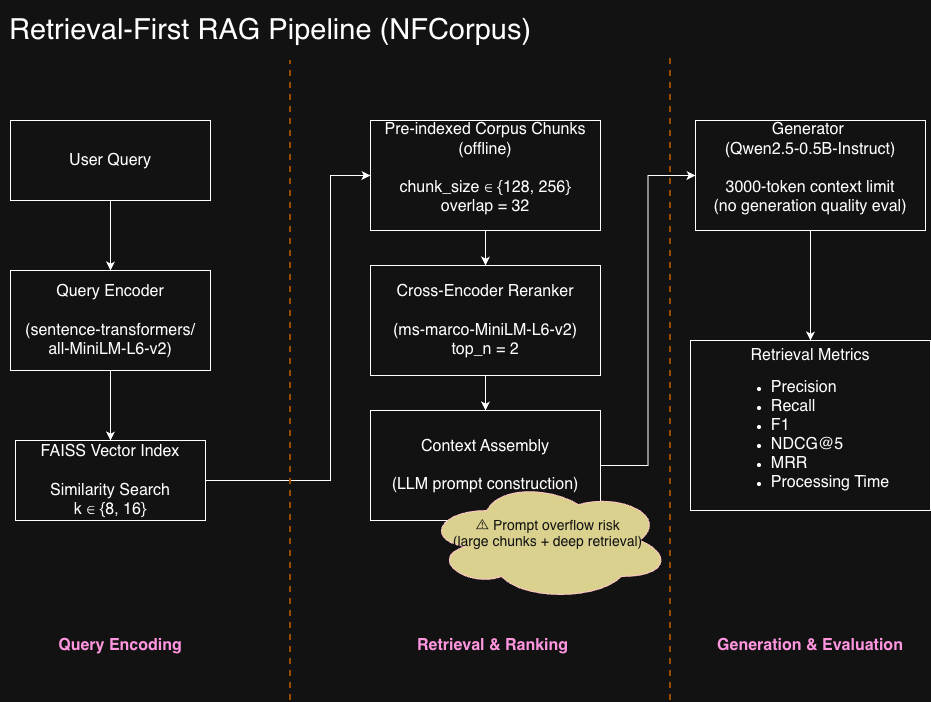

The diagram above was exported from draw.io. Its source (the exported page's mxGraphModel, read from the mxfile embedded in the PNG):
<mxGraphModel dx="2010" dy="1845" grid="1" gridSize="10" guides="1" tooltips="1" connect="1" arrows="1" fold="1" page="1" pageScale="1" pageWidth="850" pageHeight="1100" background="none" math="0" shadow="0">
  <root>
    <mxCell id="0" />
    <mxCell id="1" parent="0" />
    <mxCell id="douIMFK9z1zv7JH8JYQy-3" edge="1" parent="1" source="douIMFK9z1zv7JH8JYQy-1" style="edgeStyle=orthogonalEdgeStyle;rounded=0;orthogonalLoop=1;jettySize=auto;html=1;exitX=0.5;exitY=1;exitDx=0;exitDy=0;entryX=0.5;entryY=0;entryDx=0;entryDy=0;" target="douIMFK9z1zv7JH8JYQy-2">
      <mxGeometry relative="1" as="geometry" />
    </mxCell>
    <mxCell id="douIMFK9z1zv7JH8JYQy-1" parent="1" style="rounded=0;whiteSpace=wrap;html=1;" value="&lt;font style=&quot;font-size: 16px;&quot;&gt;User Query&lt;/font&gt;" vertex="1">
      <mxGeometry height="80" width="200" x="-80" y="100" as="geometry" />
    </mxCell>
    <mxCell id="douIMFK9z1zv7JH8JYQy-5" edge="1" parent="1" source="douIMFK9z1zv7JH8JYQy-2" style="edgeStyle=orthogonalEdgeStyle;rounded=0;orthogonalLoop=1;jettySize=auto;html=1;exitX=0.5;exitY=1;exitDx=0;exitDy=0;entryX=0.5;entryY=0;entryDx=0;entryDy=0;" target="douIMFK9z1zv7JH8JYQy-4">
      <mxGeometry relative="1" as="geometry" />
    </mxCell>
    <mxCell id="douIMFK9z1zv7JH8JYQy-2" parent="1" style="rounded=0;whiteSpace=wrap;html=1;" value="&lt;font style=&quot;font-size: 16px;&quot;&gt;Query Encoder&lt;/font&gt;&lt;div&gt;&lt;span style=&quot;font-size: 16px;&quot;&gt;&lt;br&gt;&lt;/span&gt;&lt;div&gt;&lt;font style=&quot;&quot;&gt;&lt;span style=&quot;font-size: 16px;&quot;&gt;(sentence-transformers/&lt;/span&gt;&lt;/font&gt;&lt;/div&gt;&lt;div&gt;&lt;font style=&quot;&quot;&gt;&lt;span style=&quot;font-size: 16px;&quot;&gt;all-MiniLM-L6-v2)&lt;/span&gt;&lt;/font&gt;&lt;/div&gt;&lt;/div&gt;" vertex="1">
      <mxGeometry height="100" width="200" x="-80" y="250" as="geometry" />
    </mxCell>
    <mxCell id="douIMFK9z1zv7JH8JYQy-10" edge="1" parent="1" source="douIMFK9z1zv7JH8JYQy-4" style="edgeStyle=orthogonalEdgeStyle;rounded=0;orthogonalLoop=1;jettySize=auto;html=1;entryX=0;entryY=0.5;entryDx=0;entryDy=0;" target="douIMFK9z1zv7JH8JYQy-9">
      <mxGeometry relative="1" as="geometry">
        <Array as="points">
          <mxPoint x="240" y="460" />
          <mxPoint x="240" y="155" />
        </Array>
      </mxGeometry>
    </mxCell>
    <mxCell id="douIMFK9z1zv7JH8JYQy-4" parent="1" style="rounded=0;whiteSpace=wrap;html=1;" value="&lt;span style=&quot;font-size: 16px;&quot;&gt;FAISS Vector Index&lt;/span&gt;&lt;div&gt;&lt;span style=&quot;font-size: 16px;&quot;&gt;&lt;br&gt;&lt;/span&gt;&lt;div&gt;&lt;span style=&quot;font-size: 16px;&quot;&gt;Similarity Search&lt;/span&gt;&lt;/div&gt;&lt;div&gt;&lt;span style=&quot;font-size: 16px;&quot;&gt;k ∈ {8, 16}&lt;/span&gt;&lt;/div&gt;&lt;/div&gt;" vertex="1">
      <mxGeometry height="80" width="190" x="-75" y="420" as="geometry" />
    </mxCell>
    <mxCell id="douIMFK9z1zv7JH8JYQy-18" edge="1" parent="1" source="douIMFK9z1zv7JH8JYQy-9" style="edgeStyle=orthogonalEdgeStyle;rounded=0;orthogonalLoop=1;jettySize=auto;html=1;exitX=0.5;exitY=1;exitDx=0;exitDy=0;entryX=0.5;entryY=0;entryDx=0;entryDy=0;" target="douIMFK9z1zv7JH8JYQy-11">
      <mxGeometry relative="1" as="geometry" />
    </mxCell>
    <mxCell id="douIMFK9z1zv7JH8JYQy-9" parent="1" style="rounded=0;whiteSpace=wrap;html=1;" value="&lt;div&gt;&lt;span style=&quot;font-size: 16px;&quot;&gt;Pre-indexed Corpus Chunks (offline)&lt;/span&gt;&lt;/div&gt;&lt;div&gt;&lt;span style=&quot;font-size: 16px;&quot;&gt;&lt;br&gt;&lt;/span&gt;&lt;/div&gt;&lt;div&gt;&lt;span style=&quot;font-size: 16px;&quot;&gt;chunk_size ∈ {128, 256}&lt;/span&gt;&lt;/div&gt;&lt;div&gt;&lt;span style=&quot;font-size: 16px;&quot;&gt;overlap = 32&lt;/span&gt;&lt;/div&gt;&lt;div&gt;&lt;br&gt;&lt;/div&gt;" vertex="1">
      <mxGeometry height="110" width="230" x="280" y="100" as="geometry" />
    </mxCell>
    <mxCell id="douIMFK9z1zv7JH8JYQy-16" edge="1" parent="1" source="douIMFK9z1zv7JH8JYQy-11" style="edgeStyle=orthogonalEdgeStyle;rounded=0;orthogonalLoop=1;jettySize=auto;html=1;exitX=0.5;exitY=1;exitDx=0;exitDy=0;entryX=0.5;entryY=0;entryDx=0;entryDy=0;" target="douIMFK9z1zv7JH8JYQy-12">
      <mxGeometry relative="1" as="geometry" />
    </mxCell>
    <mxCell id="douIMFK9z1zv7JH8JYQy-11" parent="1" style="rounded=0;whiteSpace=wrap;html=1;" value="&lt;div&gt;&lt;div&gt;&lt;span style=&quot;font-size: 16px;&quot;&gt;Cross-Encoder Reranker&lt;/span&gt;&lt;/div&gt;&lt;div&gt;&lt;span style=&quot;font-size: 16px;&quot;&gt;&lt;br&gt;&lt;/span&gt;&lt;/div&gt;&lt;div&gt;&lt;span style=&quot;font-size: 16px;&quot;&gt;(ms-marco-MiniLM-L6-v2)&lt;/span&gt;&lt;/div&gt;&lt;div&gt;&lt;span style=&quot;font-size: 16px;&quot;&gt;top_n = 2&lt;/span&gt;&lt;/div&gt;&lt;/div&gt;" vertex="1">
      <mxGeometry height="110" width="230" x="280" y="245" as="geometry" />
    </mxCell>
    <mxCell id="douIMFK9z1zv7JH8JYQy-19" edge="1" parent="1" source="douIMFK9z1zv7JH8JYQy-12" style="edgeStyle=orthogonalEdgeStyle;rounded=0;orthogonalLoop=1;jettySize=auto;html=1;exitX=1;exitY=0.5;exitDx=0;exitDy=0;entryX=0;entryY=0.5;entryDx=0;entryDy=0;" target="douIMFK9z1zv7JH8JYQy-13">
      <mxGeometry relative="1" as="geometry" />
    </mxCell>
    <mxCell id="douIMFK9z1zv7JH8JYQy-12" parent="1" style="rounded=0;whiteSpace=wrap;html=1;" value="&lt;div&gt;&lt;span style=&quot;font-size: 16px;&quot;&gt;Context Assembly&lt;/span&gt;&lt;/div&gt;&lt;div&gt;&lt;span style=&quot;font-size: 16px;&quot;&gt;&lt;br&gt;&lt;/span&gt;&lt;/div&gt;&lt;div&gt;&lt;span style=&quot;font-size: 16px;&quot;&gt;(LLM prompt construction)&lt;/span&gt;&lt;/div&gt;" vertex="1">
      <mxGeometry height="110" width="230" x="280" y="390" as="geometry" />
    </mxCell>
    <mxCell id="douIMFK9z1zv7JH8JYQy-22" edge="1" parent="1" source="douIMFK9z1zv7JH8JYQy-13" style="edgeStyle=orthogonalEdgeStyle;rounded=0;orthogonalLoop=1;jettySize=auto;html=1;exitX=0.5;exitY=1;exitDx=0;exitDy=0;entryX=0.5;entryY=0;entryDx=0;entryDy=0;" target="douIMFK9z1zv7JH8JYQy-14">
      <mxGeometry relative="1" as="geometry" />
    </mxCell>
    <mxCell id="douIMFK9z1zv7JH8JYQy-13" parent="1" style="rounded=0;whiteSpace=wrap;html=1;" value="&lt;div&gt;&lt;div&gt;&lt;span style=&quot;font-size: 16px;&quot;&gt;Generator&amp;nbsp;&lt;/span&gt;&lt;/div&gt;&lt;div&gt;&lt;span style=&quot;font-size: 16px;&quot;&gt;(Qwen2.5-0.5B-Instruct)&lt;/span&gt;&lt;/div&gt;&lt;div&gt;&lt;span style=&quot;font-size: 16px;&quot;&gt;&lt;br&gt;&lt;/span&gt;&lt;/div&gt;&lt;div&gt;&lt;span style=&quot;font-size: 16px;&quot;&gt;3000-token context limit&lt;/span&gt;&lt;/div&gt;&lt;div&gt;&lt;span style=&quot;font-size: 16px;&quot;&gt;(no generation quality eval)&lt;/span&gt;&lt;/div&gt;&lt;/div&gt;&lt;div&gt;&lt;br&gt;&lt;/div&gt;" vertex="1">
      <mxGeometry height="110" width="230" x="605" y="100" as="geometry" />
    </mxCell>
    <mxCell id="douIMFK9z1zv7JH8JYQy-14" parent="1" style="rounded=0;whiteSpace=wrap;html=1;" value="&lt;div&gt;&lt;span style=&quot;font-size: 16px;&quot;&gt;Retrieval Metrics&lt;/span&gt;&lt;/div&gt;&lt;div style=&quot;text-align: left;&quot;&gt;&lt;ul&gt;&lt;li&gt;&lt;span style=&quot;background-color: transparent; color: light-dark(rgb(0, 0, 0), rgb(255, 255, 255)); font-size: 16px;&quot;&gt;Precision&lt;/span&gt;&lt;/li&gt;&lt;li&gt;&lt;span style=&quot;font-size: 16px;&quot;&gt;Recall&lt;/span&gt;&lt;/li&gt;&lt;li&gt;&lt;span style=&quot;font-size: 16px;&quot;&gt;F1&lt;/span&gt;&lt;/li&gt;&lt;li&gt;&lt;span style=&quot;font-size: 16px;&quot;&gt;NDCG@5&lt;/span&gt;&lt;/li&gt;&lt;li&gt;&lt;span style=&quot;font-size: 16px;&quot;&gt;MRR&lt;/span&gt;&lt;/li&gt;&lt;li&gt;&lt;span style=&quot;font-size: 16px;&quot;&gt;Processing Time&lt;/span&gt;&lt;/li&gt;&lt;/ul&gt;&lt;/div&gt;" vertex="1">
      <mxGeometry height="170" width="240" x="600" y="320" as="geometry" />
    </mxCell>
    <mxCell id="douIMFK9z1zv7JH8JYQy-25" parent="1" style="text;html=1;whiteSpace=wrap;strokeColor=none;fillColor=none;align=center;verticalAlign=middle;rounded=0;" value="&lt;div&gt;&lt;font style=&quot;font-size: 29px;&quot;&gt;Retrieval-First RAG Pipeline (NFCorpus)&lt;/font&gt;&lt;/div&gt;" vertex="1">
      <mxGeometry height="60" width="540" x="-90" y="-20" as="geometry" />
    </mxCell>
    <mxCell id="douIMFK9z1zv7JH8JYQy-30" parent="1" style="ellipse;shape=cloud;whiteSpace=wrap;html=1;fillColor=light-dark(#a20025, #dbd18f);fontColor=#ffffff;strokeColor=#6F0000;" value="&lt;div&gt;&lt;font style=&quot;font-size: 14px;&quot;&gt;⚠ Prompt overflow risk&lt;/font&gt;&lt;/div&gt;&lt;div&gt;&lt;font style=&quot;font-size: 14px;&quot;&gt;(large chunks + deep retrieval)&lt;/font&gt;&lt;/div&gt;&lt;div&gt;&lt;br&gt;&lt;/div&gt;" vertex="1">
      <mxGeometry height="120" width="245" x="335" y="460" as="geometry" />
    </mxCell>
    <mxCell id="douIMFK9z1zv7JH8JYQy-31" edge="1" parent="1" style="endArrow=none;dashed=1;html=1;rounded=0;strokeWidth=2;strokeColor=light-dark(#000000,#994C00);" value="">
      <mxGeometry height="50" relative="1" width="50" as="geometry">
        <mxPoint x="200" y="680" as="sourcePoint" />
        <mxPoint x="200" y="40" as="targetPoint" />
      </mxGeometry>
    </mxCell>
    <mxCell id="douIMFK9z1zv7JH8JYQy-32" edge="1" parent="1" style="endArrow=none;dashed=1;html=1;rounded=0;strokeWidth=2;strokeColor=light-dark(#000000,#994C00);" value="">
      <mxGeometry height="50" relative="1" width="50" as="geometry">
        <mxPoint x="580" y="680" as="sourcePoint" />
        <mxPoint x="580" y="35" as="targetPoint" />
      </mxGeometry>
    </mxCell>
    <mxCell id="douIMFK9z1zv7JH8JYQy-33" parent="1" style="text;html=1;whiteSpace=wrap;strokeColor=none;fillColor=none;align=center;verticalAlign=middle;rounded=0;" value="&lt;font style=&quot;font-size: 16px; color: light-dark(rgb(0, 0, 0), rgb(255, 150, 223));&quot;&gt;&lt;b style=&quot;&quot;&gt;Query Encoding&lt;/b&gt;&lt;/font&gt;" vertex="1">
      <mxGeometry height="30" width="140" x="-40" y="610" as="geometry" />
    </mxCell>
    <mxCell id="douIMFK9z1zv7JH8JYQy-34" parent="1" style="text;html=1;whiteSpace=wrap;strokeColor=none;fillColor=none;align=center;verticalAlign=middle;rounded=0;" value="&lt;font style=&quot;font-size: 16px; color: light-dark(rgb(0, 0, 0), rgb(255, 150, 223));&quot;&gt;&lt;b style=&quot;&quot;&gt;Retrieval &amp;amp; Ranking&lt;/b&gt;&lt;/font&gt;" vertex="1">
      <mxGeometry height="30" width="165" x="320" y="610" as="geometry" />
    </mxCell>
    <mxCell id="douIMFK9z1zv7JH8JYQy-35" parent="1" style="text;html=1;whiteSpace=wrap;strokeColor=none;fillColor=none;align=center;verticalAlign=middle;rounded=0;" value="&lt;font style=&quot;font-size: 16px; color: light-dark(rgb(0, 0, 0), rgb(255, 150, 223));&quot;&gt;&lt;b style=&quot;&quot;&gt;Generation &amp;amp; Evaluation&lt;/b&gt;&lt;/font&gt;" vertex="1">
      <mxGeometry height="30" width="200" x="620" y="610" as="geometry" />
    </mxCell>
  </root>
</mxGraphModel>